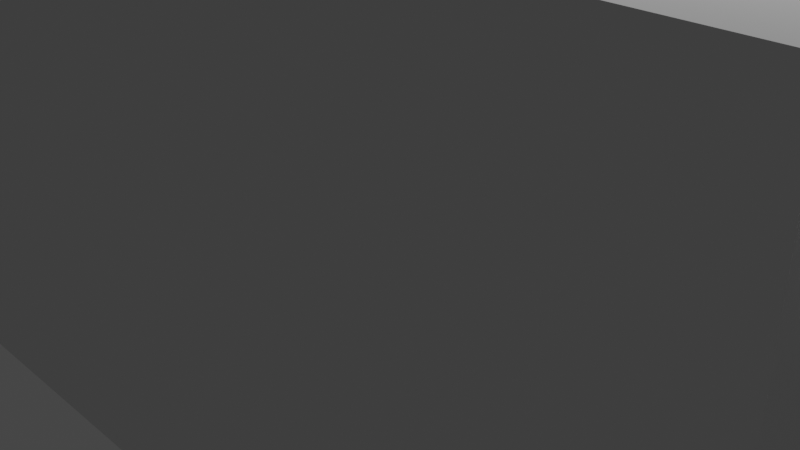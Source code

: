 # Source: room.blend  (saved by Blender 2.82.7; exported with 4.5.12 LTS)
import bpy
from mathutils import Matrix  # noqa: F401  (used for matrix-valued properties, if any)

bpy.ops.wm.read_factory_settings(use_empty=True)
scene = bpy.context.scene
scene.name = 'Scene'

# ---- collections
col_collection = bpy.data.collections.new('Collection'); scene.collection.children.link(col_collection)

# ---- world
world_world = bpy.data.worlds.new('World'); scene.world = world_world
world_world.use_nodes = True; world_world.node_tree.nodes.clear()
_N = world_world.node_tree.nodes; _L = world_world.node_tree.links
n0 = _N.new('ShaderNodeOutputWorld'); n0.name = 'World Output'; n0.location = (300, 300)
n1 = _N.new('ShaderNodeBackground'); n1.name = 'Background'; n1.location = (10, 300)
n1.inputs[0].default_value = (0.05088, 0.05088, 0.05088, 1.0)
_L.new(n1.outputs[0], n0.inputs[0])
n0.is_active_output = True
world_world.color = (0.05088, 0.05088, 0.05088)
world_world.use_sun_shadow = False
world_world.sun_shadow_jitter_overblur = 0.0

# ---- cameras
cam_camera = bpy.data.cameras.new('Camera')
cam_camera.clip_end = 100.0
cam_camera.ortho_scale = 7.314

# ---- lights
light_light = bpy.data.lights.new('Light', 'POINT')
light_light.transmission_factor = 0.0
light_light.energy = 1000.0
light_light.shadow_soft_size = 0.1
light_light.shadow_maximum_resolution = 0.006
light_light.use_absolute_resolution = True

# ---- meshes
me_plane = bpy.data.meshes.new('Plane')
me_plane.from_pydata([(-1.0, -1.0, 0.0), (1.0, -1.0, 0.0), (-1.0, 1.0, 0.0), (1.0, 1.0, 0.0), (-1.0, -1.0, 0.0), (1.0, -1.0, 0.0), (-1.0, 1.0, 0.0), (1.0, 1.0, 0.0), (-1.0, -1.0, 4.0), (1.0, -1.0, 4.0), (-1.0, 1.0, 4.0), (1.0, 1.0, 4.0), (-1.0, -0.3, 0.0), (1.0, -0.3, 0.0), (-1.0, -0.3, 4.0), (1.0, -0.3, 4.0), (-1.0, -0.65, 0.0), (0.0, -1.0, 0.0), (1.0, 0.35, 0.0), (0.0, 1.0, 0.0), (-1.0, -0.65, 4.0), (0.0, -1.0, 4.0), (1.0, 0.35, 4.0), (0.0, 1.0, 4.0), (0.0, 0.0, 4.0), (-1.0, 0.35, 0.0), (1.0, -0.65, 0.0), (-1.0, 0.35, 4.0), (1.0, -0.65, 4.0), (0.0, -0.3, 0.0), (0.0, -0.65, 0.0), (0.5, -0.325, 4.0), (-0.5, 0.175, 4.0), (0.0, 0.35, 0.0), (1.0, -1.0, 2.8), (-1.0, -1.0, 2.8), (1.0, 1.0, 2.8), (-1.0, 1.0, 2.8), (-1.0, -0.3, 2.8), (1.0, -0.3, 2.8), (1.0, 0.35, 2.8), (-1.0, -0.65, 2.8), (0.0, 1.0, 2.8), (-1.0, 0.35, 2.8), (1.0, -0.65, 2.8), (0.0, -1.0, 2.8), (1.0, -0.3, 0.0), (1.0, 0.35, 0.0), (1.0, -0.3, 2.8), (1.0, 0.35, 2.8), (1.0, -0.3, 0.0), (1.0, 0.35, 0.0), (1.0, -0.3, 2.8), (1.0, 0.35, 2.8), (1.0, -0.3, 0.0), (1.0, 0.35, 0.0), (1.0, -0.3, 2.8), (1.0, 0.35, 2.8), (1.25, -0.3, 0.0), (1.25, 0.35, 0.0), (1.25, -0.3, 2.8), (1.25, 0.35, 2.8), (1.5, -0.3, 0.0), (1.5, 0.35, 0.0), (1.5, -0.3, 2.8), (1.5, 0.35, 2.8)], [(0, 4), (1, 5), (2, 6), (3, 7)], [(33, 18, 3, 19), (45, 35, 8, 21), (44, 34, 9, 28), (43, 37, 10, 27), (42, 36, 11, 23), (32, 27, 10, 23), (31, 22, 15, 28), (41, 38, 14, 20), (40, 39, 15, 22), (30, 26, 13, 29), (16, 30, 29, 12), (0, 17, 30, 16), (17, 1, 26, 30), (36, 40, 22, 11), (35, 41, 20, 8), (21, 31, 28, 9), (8, 24, 31, 21), (24, 11, 22, 31), (24, 32, 23, 11), (8, 20, 32, 24), (20, 14, 27, 32), (37, 42, 23, 10), (38, 43, 27, 14), (39, 44, 28, 15), (34, 45, 21, 9), (25, 33, 19, 2), (12, 29, 33, 25), (29, 13, 18, 33), (1, 17, 45, 34), (13, 26, 44, 39), (13, 39, 48, 46), (2, 19, 42, 37), (0, 16, 41, 35), (3, 18, 40, 36), (39, 40, 49, 48), (16, 12, 38, 41), (19, 3, 36, 42), (25, 2, 37, 43), (26, 1, 34, 44), (17, 0, 35, 45), (18, 13, 46, 47), (40, 18, 47, 49), (48, 49, 53, 52), (46, 48, 52, 50), (49, 47, 51, 53), (47, 46, 50, 51), (53, 51, 55, 57), (51, 50, 54, 55), (52, 53, 57, 56), (50, 52, 56, 54), (55, 54, 58, 59), (56, 57, 61, 60), (54, 56, 60, 58), (57, 55, 59, 61), (60, 61, 65, 64), (58, 60, 64, 62), (61, 59, 63, 65), (59, 58, 62, 63)])
_uv = me_plane.uv_layers.new(name='UVMap')
_uv.uv.foreach_set('vector', [0.5, 0.675, 1.0, 0.675, 1.0, 1.0, 0.5, 1.0, 0.5, 0.0, 0.0, 0.0, 0.0, 0.0, 0.5, 0.0, 1.0, 0.175, 1.0, 0.0, 1.0, 0.0, 1.0, 0.175, 0.0, 0.675, 0.0, 1.0, 0.0, 1.0, 0.0, 0.675, 0.5, 1.0, 1.0, 1.0, 1.0, 1.0, 0.5, 1.0, 0.0, 0.0, 0.0, 0.0, 0.0, 0.0, 0.0, 0.0, 0.0, 0.0, 0.0, 0.0, 0.0, 0.0, 0.0, 0.0, 0.0, 0.175, 0.0, 0.35, 0.0, 0.35, 0.0, 0.175, 1.0, 0.675, 1.0, 0.35, 1.0, 0.35, 1.0, 0.675, 0.5, 0.175, 1.0, 0.175, 1.0, 0.35, 0.5, 0.35, 0.0, 0.175, 0.5, 0.175, 0.5, 0.35, 0.0, 0.35, 0.0, 0.0, 0.5, 0.0, 0.5, 0.175, 0.0, 0.175, 0.5, 0.0, 1.0, 0.0, 1.0, 0.175, 0.5, 0.175, 1.0, 1.0, 1.0, 0.675, 1.0, 0.675, 1.0, 1.0, 0.0, 0.0, 0.0, 0.175, 0.0, 0.175, 0.0, 0.0, 0.0, 0.0, 0.0, 0.0, 0.0, 0.0, 0.0, 0.0, 0.0, 0.0, 0.0, 0.0, 0.0, 0.0, 0.0, 0.0, 0.0, 0.0, 0.0, 0.0, 0.0, 0.0, 0.0, 0.0, 0.0, 0.0, 0.0, 0.0, 0.0, 0.0, 0.0, 0.0, 0.0, 0.0, 0.0, 0.0, 0.0, 0.0, 0.0, 0.0, 0.0, 0.0, 0.0, 0.0, 0.0, 0.0, 0.0, 0.0, 0.0, 1.0, 0.5, 1.0, 0.5, 1.0, 0.0, 1.0, 0.0, 0.35, 0.0, 0.675, 0.0, 0.675, 0.0, 0.35, 1.0, 0.35, 1.0, 0.175, 1.0, 0.175, 1.0, 0.35, 1.0, 0.0, 0.5, 0.0, 0.5, 0.0, 1.0, 0.0, 0.0, 0.675, 0.5, 0.675, 0.5, 1.0, 0.0, 1.0, 0.0, 0.35, 0.5, 0.35, 0.5, 0.675, 0.0, 0.675, 0.5, 0.35, 1.0, 0.35, 1.0, 0.675, 0.5, 0.675, 1.0, 0.0, 0.5, 0.0, 0.5, 0.0, 1.0, 0.0, 1.0, 0.35, 1.0, 0.175, 1.0, 0.175, 1.0, 0.35, 1.0, 0.35, 1.0, 0.35, 1.0, 0.35, 1.0, 0.35, 0.0, 1.0, 0.5, 1.0, 0.5, 1.0, 0.0, 1.0, 0.0, 0.0, 0.0, 0.175, 0.0, 0.175, 0.0, 0.0, 1.0, 1.0, 1.0, 0.675, 1.0, 0.675, 1.0, 1.0, 1.0, 0.35, 1.0, 0.675, 1.0, 0.675, 1.0, 0.35, 0.0, 0.175, 0.0, 0.35, 0.0, 0.35, 0.0, 0.175, 0.5, 1.0, 1.0, 1.0, 1.0, 1.0, 0.5, 1.0, 0.0, 0.675, 0.0, 1.0, 0.0, 1.0, 0.0, 0.675, 1.0, 0.175, 1.0, 0.0, 1.0, 0.0, 1.0, 0.175, 0.5, 0.0, 0.0, 0.0, 0.0, 0.0, 0.5, 0.0, 1.0, 0.675, 1.0, 0.35, 1.0, 0.35, 1.0, 0.675, 1.0, 0.675, 1.0, 0.675, 1.0, 0.675, 1.0, 0.675, 1.0, 0.35, 1.0, 0.675, 1.0, 0.675, 1.0, 0.35, 1.0, 0.35, 1.0, 0.35, 1.0, 0.35, 1.0, 0.35, 1.0, 0.675, 1.0, 0.675, 1.0, 0.675, 1.0, 0.675, 1.0, 0.675, 1.0, 0.35, 1.0, 0.35, 1.0, 0.675, 1.0, 0.675, 1.0, 0.675, 1.0, 0.675, 1.0, 0.675, 1.0, 0.675, 1.0, 0.35, 1.0, 0.35, 1.0, 0.675, 1.0, 0.35, 1.0, 0.675, 1.0, 0.675, 1.0, 0.35, 1.0, 0.35, 1.0, 0.35, 1.0, 0.35, 1.0, 0.35, 1.0, 0.675, 1.0, 0.35, 1.0, 0.35, 1.0, 0.675, 1.0, 0.35, 1.0, 0.675, 1.0, 0.675, 1.0, 0.35, 1.0, 0.35, 1.0, 0.35, 1.0, 0.35, 1.0, 0.35, 1.0, 0.675, 1.0, 0.675, 1.0, 0.675, 1.0, 0.675, 1.0, 0.35, 1.0, 0.675, 1.0, 0.675, 1.0, 0.35, 1.0, 0.35, 1.0, 0.35, 1.0, 0.35, 1.0, 0.35, 1.0, 0.675, 1.0, 0.675, 1.0, 0.675, 1.0, 0.675, 1.0, 0.675, 1.0, 0.35, 1.0, 0.35, 1.0, 0.675])
me_plane.use_remesh_fix_poles = True
me_plane.use_remesh_preserve_attributes = False
me_plane.use_mirror_vertex_groups = False
me_plane.update()

# ---- objects
ob_light = bpy.data.objects.new('Light', light_light)
ob_camera = bpy.data.objects.new('Camera', cam_camera)
ob_plane = bpy.data.objects.new('Plane', me_plane)

# ---- transforms, parenting, visibility, modifiers, constraints
ob_light.location = (4.076, 1.005, 5.904)
ob_light.rotation_euler = (0.6503, 0.05522, 1.866)
ob_light.lock_rotations_4d = False
ob_light.empty_display_type = 'ARROWS'
ob_light.color = (0.0, 0.0, 0.0, 0.0)
ob_light.lineart.crease_threshold = 0.0
ob_camera.location = (7.359, -6.926, 4.958)
ob_camera.rotation_euler = (1.109, 0.0, 0.8149)
ob_camera.lock_rotations_4d = False
ob_camera.empty_display_type = 'ARROWS'
ob_camera.color = (0.0, 0.0, 0.0, 0.0)
ob_camera.display_type = 'WIRE'
ob_camera.lineart.crease_threshold = 0.0
ob_plane.location = (0.0, 0.0, 0.0)
ob_plane.scale = (6.0, 4.0, 1.0)
ob_plane.lineart.crease_threshold = 0.0

# ---- collection membership
col_collection.objects.link(ob_light)
col_collection.objects.link(ob_camera)
col_collection.objects.link(ob_plane)

# ---- scene / render settings (as saved in the file)
scene.camera = ob_camera
scene.frame_start = 1; scene.frame_end = 250; scene.frame_set(1)
scene.render.engine = 'BLENDER_EEVEE_NEXT'
scene.cycles.use_denoising = False
scene.cycles.samples = 128
scene.cycles.sampling_pattern = 'TABULATED_SOBOL'
scene.cycles.use_adaptive_sampling = False
scene.cycles.use_light_tree = False
scene.view_settings.view_transform = 'Filmic'
bpy.context.view_layer.update()
